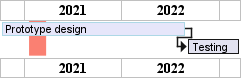

The diagram above was rendered by PlantUML. Its source (embedded in the PNG):
@startgantt
projectscale yearly
Project starts the 1st of october 2020
[Prototype design] as [TASK1] lasts 700 days
[TASK1] is colored in Lavender/LightBlue
[Testing] lasts 200 days
[TASK1]->[Testing]

2021-01-18 to 2021-03-22 are colored in salmon 
@endgantt